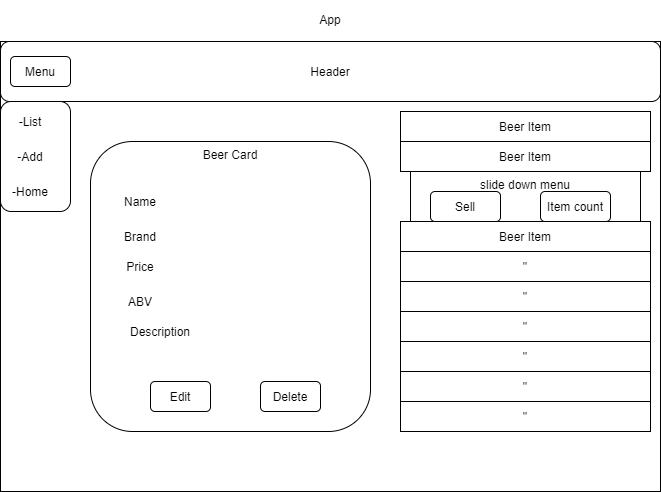

The diagram above was exported from draw.io. Its source (the exported page's mxGraphModel, read from the mxfile embedded in the PNG):
<mxGraphModel dx="726" dy="1586" grid="1" gridSize="10" guides="1" tooltips="1" connect="1" arrows="1" fold="1" page="1" pageScale="1" pageWidth="850" pageHeight="1100" math="0" shadow="0">
  <root>
    <mxCell id="0" />
    <mxCell id="1" parent="0" />
    <mxCell id="3" value="&lt;p style=&quot;line-height: 120%&quot;&gt;App&lt;/p&gt;" style="rounded=0;whiteSpace=wrap;html=1;verticalAlign=bottom;labelPosition=center;verticalLabelPosition=top;align=center;" vertex="1" parent="1">
      <mxGeometry x="40" y="30" width="660" height="450" as="geometry" />
    </mxCell>
    <mxCell id="4" value="Header" style="rounded=1;whiteSpace=wrap;html=1;" vertex="1" parent="1">
      <mxGeometry x="40" y="30" width="660" height="60" as="geometry" />
    </mxCell>
    <mxCell id="17" value="Menu" style="rounded=1;whiteSpace=wrap;html=1;" vertex="1" parent="1">
      <mxGeometry x="50" y="45" width="60" height="30" as="geometry" />
    </mxCell>
    <mxCell id="19" value="Beer Card" style="rounded=1;whiteSpace=wrap;html=1;verticalAlign=top;" vertex="1" parent="1">
      <mxGeometry x="130" y="130" width="280" height="290" as="geometry" />
    </mxCell>
    <mxCell id="20" value="Beer Item" style="rounded=0;whiteSpace=wrap;html=1;" vertex="1" parent="1">
      <mxGeometry x="440" y="100" width="250" height="30" as="geometry" />
    </mxCell>
    <mxCell id="21" value="Beer Item" style="rounded=0;whiteSpace=wrap;html=1;" vertex="1" parent="1">
      <mxGeometry x="440" y="130" width="250" height="30" as="geometry" />
    </mxCell>
    <mxCell id="22" value="Beer Item" style="rounded=0;whiteSpace=wrap;html=1;" vertex="1" parent="1">
      <mxGeometry x="440" y="210" width="250" height="30" as="geometry" />
    </mxCell>
    <mxCell id="23" value="&quot;" style="rounded=0;whiteSpace=wrap;html=1;" vertex="1" parent="1">
      <mxGeometry x="440" y="240" width="250" height="30" as="geometry" />
    </mxCell>
    <mxCell id="24" value="&quot;" style="rounded=0;whiteSpace=wrap;html=1;" vertex="1" parent="1">
      <mxGeometry x="440" y="270" width="250" height="30" as="geometry" />
    </mxCell>
    <mxCell id="25" value="&quot;" style="rounded=0;whiteSpace=wrap;html=1;" vertex="1" parent="1">
      <mxGeometry x="440" y="300" width="250" height="30" as="geometry" />
    </mxCell>
    <mxCell id="26" value="&quot;" style="rounded=0;whiteSpace=wrap;html=1;" vertex="1" parent="1">
      <mxGeometry x="440" y="330" width="250" height="30" as="geometry" />
    </mxCell>
    <mxCell id="27" value="&quot;" style="rounded=0;whiteSpace=wrap;html=1;" vertex="1" parent="1">
      <mxGeometry x="440" y="360" width="250" height="30" as="geometry" />
    </mxCell>
    <mxCell id="28" value="&quot;" style="rounded=0;whiteSpace=wrap;html=1;" vertex="1" parent="1">
      <mxGeometry x="440" y="390" width="250" height="30" as="geometry" />
    </mxCell>
    <mxCell id="31" value="slide down menu" style="rounded=0;whiteSpace=wrap;html=1;verticalAlign=top;" vertex="1" parent="1">
      <mxGeometry x="450" y="160" width="230" height="50" as="geometry" />
    </mxCell>
    <mxCell id="32" value="Sell" style="rounded=1;whiteSpace=wrap;html=1;" vertex="1" parent="1">
      <mxGeometry x="470" y="180" width="70" height="30" as="geometry" />
    </mxCell>
    <mxCell id="35" value="Item count" style="rounded=1;whiteSpace=wrap;html=1;" vertex="1" parent="1">
      <mxGeometry x="580" y="180" width="70" height="30" as="geometry" />
    </mxCell>
    <mxCell id="36" value="Name" style="text;html=1;strokeColor=none;fillColor=none;align=center;verticalAlign=middle;whiteSpace=wrap;rounded=0;" vertex="1" parent="1">
      <mxGeometry x="60" y="180" width="240" height="20" as="geometry" />
    </mxCell>
    <mxCell id="37" value="Brand" style="text;html=1;strokeColor=none;fillColor=none;align=center;verticalAlign=middle;whiteSpace=wrap;rounded=0;" vertex="1" parent="1">
      <mxGeometry x="60" y="215" width="240" height="20" as="geometry" />
    </mxCell>
    <mxCell id="38" value="Price" style="text;html=1;strokeColor=none;fillColor=none;align=center;verticalAlign=middle;whiteSpace=wrap;rounded=0;" vertex="1" parent="1">
      <mxGeometry x="60" y="245" width="240" height="20" as="geometry" />
    </mxCell>
    <mxCell id="39" value="ABV" style="text;html=1;strokeColor=none;fillColor=none;align=center;verticalAlign=middle;whiteSpace=wrap;rounded=0;" vertex="1" parent="1">
      <mxGeometry x="60" y="280" width="240" height="20" as="geometry" />
    </mxCell>
    <mxCell id="40" value="Description" style="text;html=1;strokeColor=none;fillColor=none;align=center;verticalAlign=middle;whiteSpace=wrap;rounded=0;" vertex="1" parent="1">
      <mxGeometry x="80" y="310" width="240" height="20" as="geometry" />
    </mxCell>
    <mxCell id="41" value="" style="rounded=1;whiteSpace=wrap;html=1;" vertex="1" parent="1">
      <mxGeometry x="40" y="90" width="70" height="110" as="geometry" />
    </mxCell>
    <mxCell id="42" value="-List" style="text;html=1;strokeColor=none;fillColor=none;align=center;verticalAlign=middle;whiteSpace=wrap;rounded=0;" vertex="1" parent="1">
      <mxGeometry x="50" y="100" width="40" height="20" as="geometry" />
    </mxCell>
    <mxCell id="43" value="-Add" style="text;html=1;strokeColor=none;fillColor=none;align=center;verticalAlign=middle;whiteSpace=wrap;rounded=0;" vertex="1" parent="1">
      <mxGeometry x="50" y="135" width="40" height="20" as="geometry" />
    </mxCell>
    <mxCell id="44" value="-Home" style="text;html=1;strokeColor=none;fillColor=none;align=center;verticalAlign=middle;whiteSpace=wrap;rounded=0;" vertex="1" parent="1">
      <mxGeometry x="50" y="170" width="40" height="20" as="geometry" />
    </mxCell>
    <mxCell id="46" value="Edit" style="rounded=1;whiteSpace=wrap;html=1;" vertex="1" parent="1">
      <mxGeometry x="190" y="370" width="60" height="30" as="geometry" />
    </mxCell>
    <mxCell id="47" value="Delete" style="rounded=1;whiteSpace=wrap;html=1;" vertex="1" parent="1">
      <mxGeometry x="300" y="370" width="60" height="30" as="geometry" />
    </mxCell>
  </root>
</mxGraphModel>